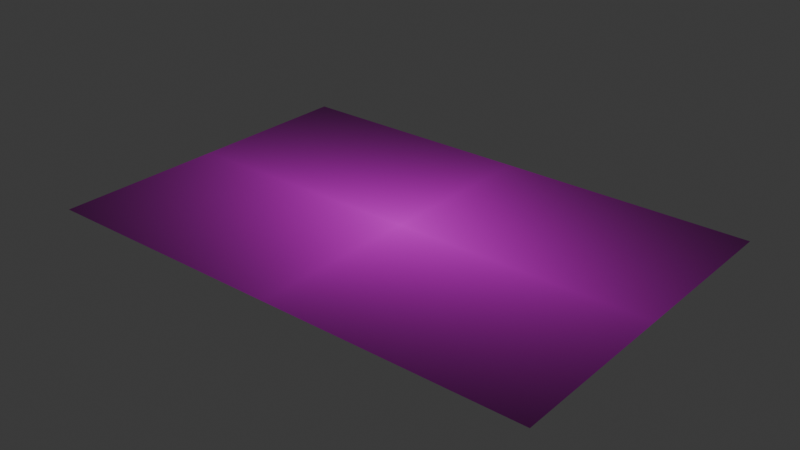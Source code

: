 # Source: li_.blend  (saved by Blender 4.5.90; exported with 4.5.12 LTS)
import bpy
from mathutils import Matrix  # noqa: F401  (used for matrix-valued properties, if any)

bpy.ops.wm.read_factory_settings(use_empty=True)
scene = bpy.context.scene
scene.name = 'Scene'

# ---- collections
col_collection = bpy.data.collections.new('Collection'); scene.collection.children.link(col_collection)

# ---- images (referenced by path relative to the original .blend; pixels are not part of the script)
import os
ASSET_DIR = os.environ.get("B2B_ASSET_DIR", "")  # directory of the original .blend (textures are referenced by path, not embedded)
HERE = os.path.dirname(os.path.abspath(__file__))  # packed textures are extracted next to this script under _unpacked/

def load_image(name, relpath, width, height, colorspace="sRGB"):
    """Load a texture the original file referenced (path relative to the .blend, or extracted next to this script)."""
    p = next((c for c in (os.path.join(HERE, relpath), os.path.join(ASSET_DIR, relpath)) if relpath and os.path.exists(c)), "")
    if p:
        img = bpy.data.images.load(p, check_existing=True)
        img.name = name
    else:  # same state as the original file: an image datablock whose file is absent (Cycles renders it pink)
        img = bpy.data.images.new(name, width, height)
        img.source = "FILE"
        img.filepath = "//" + (relpath or name)
    img.colorspace_settings.name = colorspace
    return img
img_lisc_grabu_128552_1_x_png = load_image('lisc-grabu-128552-1_X.png', 'lisc-grabu-128552-1_X.png', 1024, 1024, 'sRGB')

# ---- materials (node trees are filled in below, after node groups)
mat_lisc_grabu_128552_1_x = bpy.data.materials.new('lisc-grabu-128552-1_X')

# ---- material node trees
mat_lisc_grabu_128552_1_x.use_nodes = True; mat_lisc_grabu_128552_1_x.node_tree.nodes.clear()
_N = mat_lisc_grabu_128552_1_x.node_tree.nodes; _L = mat_lisc_grabu_128552_1_x.node_tree.links
n0 = _N.new('ShaderNodeOutputMaterial'); n0.name = 'Material Output'; n0.location = (669, 133)
n1 = _N.new('ShaderNodeTexImage'); n1.name = 'Image Texture'; n1.location = (-477, 156)
n1.image = img_lisc_grabu_128552_1_x_png
n1.extension = 'CLIP'
n2 = _N.new('ShaderNodeBsdfPrincipled'); n2.name = 'Principled BSDF'; n2.location = (197, 178)
n3 = _N.new('ShaderNodeMath'); n3.name = 'Math'; n3.location = (-95, -14)
n3.operation = 'LESS_THAN'
n3.inputs[1].default_value = 0.69
_L.new(n1.outputs[0], n2.inputs[0])
_L.new(n2.outputs[0], n0.inputs[0])
_L.new(n3.outputs[0], n2.inputs[4])
_L.new(n1.outputs[0], n3.inputs[0])
n0.is_active_output = True

# ---- world
world_world = bpy.data.worlds.new('World'); scene.world = world_world
world_world.use_nodes = True; world_world.node_tree.nodes.clear()
_N = world_world.node_tree.nodes; _L = world_world.node_tree.links
n0 = _N.new('ShaderNodeOutputWorld'); n0.name = 'World Output'; n0.location = (200, 100)
n1 = _N.new('ShaderNodeBackground'); n1.name = 'Background'; n1.location = (-200, 100)
n1.inputs[0].default_value = (0.05088, 0.05088, 0.05088, 1.0)
_L.new(n1.outputs[0], n0.inputs[0])
n0.is_active_output = True
world_world.color = (0.05088, 0.05088, 0.05088)
world_world.sun_shadow_jitter_overblur = 0.0

# ---- meshes
me_lisc_grabu_128552_1_x = bpy.data.meshes.new('lisc-grabu-128552-1_X')
me_lisc_grabu_128552_1_x.from_pydata([(-0.7426, -0.5, 0.0), (0.7426, -0.5, 0.0), (-0.7426, 0.5, 0.0), (0.7426, 0.5, 0.0)], [], [(0, 1, 3, 2)])
_uv = me_lisc_grabu_128552_1_x.uv_layers.new(name='UVMap')
_uv.uv.foreach_set('vector', [0.0, 0.0, 1.0, 0.0, 1.0, 1.0, 0.0, 1.0])
me_lisc_grabu_128552_1_x.materials.append(mat_lisc_grabu_128552_1_x)
me_lisc_grabu_128552_1_x.update()

# ---- objects
ob_lisc_grabu_128552_1_x = bpy.data.objects.new('lisc-grabu-128552-1_X', me_lisc_grabu_128552_1_x)

# ---- transforms, parenting, visibility, modifiers, constraints
ob_lisc_grabu_128552_1_x.location = (0.4375, -0.05789, 1.264e-05)

# ---- collection membership
col_collection.objects.link(ob_lisc_grabu_128552_1_x)

# ---- scene / render settings (as saved in the file)
scene.frame_start = 1; scene.frame_end = 250; scene.frame_set(55)
scene.render.engine = 'BLENDER_EEVEE_NEXT'
bpy.context.view_layer.update()

# ---- added for rendering (the .blend has no active camera and no usable light): camera, sun
cam_auto = bpy.data.cameras.new('AutoCamera')
cam_auto.lens = 50.0
cam_auto.sensor_width = 36.0
cam_auto.clip_end = 1000.0
ob_auto_camera = bpy.data.objects.new('AutoCamera', cam_auto)
scene.collection.objects.link(ob_auto_camera)
ob_auto_camera.location = (2.09404, -2.04576, 1.32526)
ob_auto_camera.rotation_euler = (1.09748, -7.21219e-08, 0.694738)
scene.camera = ob_auto_camera
light_auto_sun = bpy.data.lights.new('AutoSun', 'SUN')
light_auto_sun.energy = 3.0
light_auto_sun.angle = 0.0523599
ob_auto_sun = bpy.data.objects.new('AutoSun', light_auto_sun)
scene.collection.objects.link(ob_auto_sun)
ob_auto_sun.rotation_euler = (0.872665, 0.174533, 0.523599)
bpy.context.view_layer.update()
